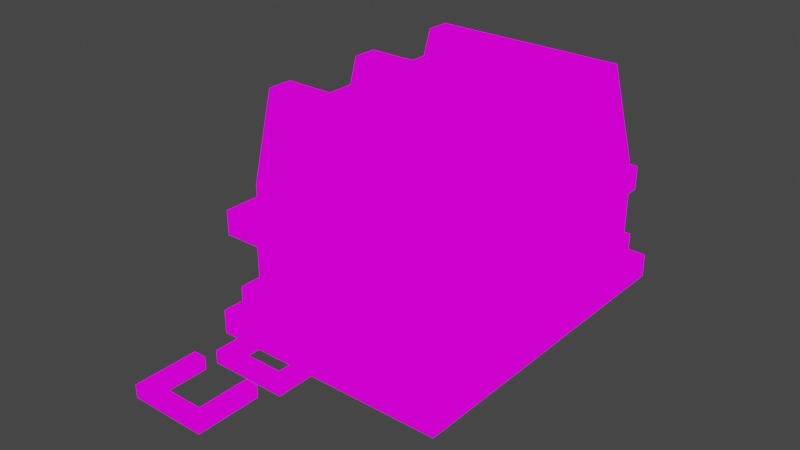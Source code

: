 # Source: coffre.blend  (saved by Blender 2.90.8; exported with 4.5.12 LTS)
import bpy
from mathutils import Matrix  # noqa: F401  (used for matrix-valued properties, if any)

bpy.ops.wm.read_factory_settings(use_empty=True)
scene = bpy.context.scene
scene.name = 'Scene'

# ---- collections
col_collection = bpy.data.collections.new('Collection'); scene.collection.children.link(col_collection)

# ---- images (referenced by path relative to the original .blend; pixels are not part of the script)
import os
ASSET_DIR = os.environ.get("B2B_ASSET_DIR", "")  # directory of the original .blend (textures are referenced by path, not embedded)
HERE = os.path.dirname(os.path.abspath(__file__))  # packed textures are extracted next to this script under _unpacked/

def load_image(name, relpath, width, height, colorspace="sRGB"):
    """Load a texture the original file referenced (path relative to the .blend, or extracted next to this script)."""
    p = next((c for c in (os.path.join(HERE, relpath), os.path.join(ASSET_DIR, relpath)) if relpath and os.path.exists(c)), "")
    if p:
        img = bpy.data.images.load(p, check_existing=True)
        img.name = name
    else:  # same state as the original file: an image datablock whose file is absent (Cycles renders it pink)
        img = bpy.data.images.new(name, width, height)
        img.source = "FILE"
        img.filepath = "//" + (relpath or name)
    img.colorspace_settings.name = colorspace
    return img
img_pixeltexturegrid_256_png_004 = load_image('PixelTextureGrid_256.png.004', 'PixelTextureGrid_256.png', 1024, 1024, 'sRGB')
img_pixeltexturegrid_256_png_005 = load_image('PixelTextureGrid_256.png.005', 'PixelTextureGrid_256.png', 1024, 1024, 'sRGB')
img_pixeltexturegrid_256_png_006 = load_image('PixelTextureGrid_256.png.006', 'PixelTextureGrid_256.png', 1024, 1024, 'sRGB')
img_pixeltexturegrid_256_png_009 = load_image('PixelTextureGrid_256.png.009', 'PixelTextureGrid_256.png', 1024, 1024, 'sRGB')
img_pixeltexturegrid_256_png_010 = load_image('PixelTextureGrid_256.png.010', 'PixelTextureGrid_256.png', 1024, 1024, 'sRGB')
img_pixeltexturegrid_256_png_013 = load_image('PixelTextureGrid_256.png.013', 'PixelTextureGrid_256.png', 1024, 1024, 'sRGB')
img_pixeltexturegrid_256_png_014 = load_image('PixelTextureGrid_256.png.014', 'PixelTextureGrid_256.png', 1024, 1024, 'sRGB')
img_pixeltexturegrid_48_png = load_image('PixelTextureGrid_48.png', 'PixelTextureGrid_48.png', 1024, 1024, 'sRGB')
img_pixeltexturegrid_256_png_016 = load_image('PixelTextureGrid_256.png.016', 'PixelTextureGrid_256.png', 1024, 1024, 'sRGB')
img_pixeltexturegrid_256_png_018 = load_image('PixelTextureGrid_256.png.018', 'PixelTextureGrid_256.png', 1024, 1024, 'sRGB')
img_pixeltexturegrid_256_png_020 = load_image('PixelTextureGrid_256.png.020', 'PixelTextureGrid_256.png', 1024, 1024, 'sRGB')

# ---- materials (node trees are filled in below, after node groups)
mat_material_003 = bpy.data.materials.new('Material.003')
mat_material_003.alpha_threshold = 0.0
mat_material_003.use_transparent_shadow = False
mat_material_003.line_color = (0.0, 0.0, 0.0, 1.0)
mat_material_004 = bpy.data.materials.new('Material.004')
mat_material_004.alpha_threshold = 0.0
mat_material_004.use_transparent_shadow = False
mat_material_004.line_color = (0.0, 0.0, 0.0, 1.0)
mat_material_005 = bpy.data.materials.new('Material.005')
mat_material_005.alpha_threshold = 0.0
mat_material_005.use_transparent_shadow = False
mat_material_005.line_color = (0.0, 0.0, 0.0, 1.0)
mat_material_008 = bpy.data.materials.new('Material.008')
mat_material_008.alpha_threshold = 0.0
mat_material_008.use_transparent_shadow = False
mat_material_008.line_color = (0.0, 0.0, 0.0, 1.0)
mat_material_009 = bpy.data.materials.new('Material.009')
mat_material_009.alpha_threshold = 0.0
mat_material_009.use_transparent_shadow = False
mat_material_009.line_color = (0.0, 0.0, 0.0, 1.0)
mat_material_012 = bpy.data.materials.new('Material.012')
mat_material_012.alpha_threshold = 0.0
mat_material_012.use_transparent_shadow = False
mat_material_012.line_color = (0.0, 0.0, 0.0, 1.0)
mat_material_013 = bpy.data.materials.new('Material.013')
mat_material_013.alpha_threshold = 0.0
mat_material_013.use_transparent_shadow = False
mat_material_013.line_color = (0.0, 0.0, 0.0, 1.0)
mat_material_014 = bpy.data.materials.new('Material.014')
mat_material_014.alpha_threshold = 0.0
mat_material_014.use_transparent_shadow = False
mat_material_014.line_color = (0.0, 0.0, 0.0, 1.0)
mat_material_015 = bpy.data.materials.new('Material.015')
mat_material_015.alpha_threshold = 0.0
mat_material_015.use_transparent_shadow = False
mat_material_015.line_color = (0.0, 0.0, 0.0, 1.0)
mat_material_017 = bpy.data.materials.new('Material.017')
mat_material_017.alpha_threshold = 0.0
mat_material_017.use_transparent_shadow = False
mat_material_017.line_color = (0.0, 0.0, 0.0, 1.0)
mat_material_018 = bpy.data.materials.new('Material.018')
mat_material_018.alpha_threshold = 0.0
mat_material_018.use_transparent_shadow = False
mat_material_018.line_color = (0.0, 0.0, 0.0, 1.0)
mat_material_019 = bpy.data.materials.new('Material.019')
mat_material_019.alpha_threshold = 0.0
mat_material_019.use_transparent_shadow = False
mat_material_019.line_color = (0.0, 0.0, 0.0, 1.0)

# ---- material node trees
mat_material_003.use_nodes = True; mat_material_003.node_tree.nodes.clear()
_N = mat_material_003.node_tree.nodes; _L = mat_material_003.node_tree.links
n0 = _N.new('ShaderNodeOutputMaterial'); n0.name = 'Material Output'; n0.location = (300, 300)
n1 = _N.new('ShaderNodeEmission'); n1.name = 'Emission'; n1.location = (10, 300)
n2 = _N.new('ShaderNodeTexImage'); n2.name = 'Image Texture'; n2.location = (-280, 280)
n2.image = img_pixeltexturegrid_256_png_004
n2.interpolation = 'Closest'
_L.new(n1.outputs[0], n0.inputs[0])
_L.new(n2.outputs[0], n1.inputs[0])
n0.is_active_output = True
mat_material_004.use_nodes = True; mat_material_004.node_tree.nodes.clear()
_N = mat_material_004.node_tree.nodes; _L = mat_material_004.node_tree.links
n0 = _N.new('ShaderNodeOutputMaterial'); n0.name = 'Material Output'; n0.location = (300, 300)
n1 = _N.new('ShaderNodeEmission'); n1.name = 'Emission'; n1.location = (10, 300)
n2 = _N.new('ShaderNodeTexImage'); n2.name = 'Image Texture'; n2.location = (-280, 280)
n2.image = img_pixeltexturegrid_256_png_005
n2.interpolation = 'Closest'
_L.new(n1.outputs[0], n0.inputs[0])
_L.new(n2.outputs[0], n1.inputs[0])
n0.is_active_output = True
mat_material_005.use_nodes = True; mat_material_005.node_tree.nodes.clear()
_N = mat_material_005.node_tree.nodes; _L = mat_material_005.node_tree.links
n0 = _N.new('ShaderNodeOutputMaterial'); n0.name = 'Material Output'; n0.location = (300, 300)
n1 = _N.new('ShaderNodeEmission'); n1.name = 'Emission'; n1.location = (10, 300)
n2 = _N.new('ShaderNodeTexImage'); n2.name = 'Image Texture'; n2.location = (-280, 280)
n2.image = img_pixeltexturegrid_256_png_006
n2.interpolation = 'Closest'
_L.new(n1.outputs[0], n0.inputs[0])
_L.new(n2.outputs[0], n1.inputs[0])
n0.is_active_output = True
mat_material_008.use_nodes = True; mat_material_008.node_tree.nodes.clear()
_N = mat_material_008.node_tree.nodes; _L = mat_material_008.node_tree.links
n0 = _N.new('ShaderNodeOutputMaterial'); n0.name = 'Material Output'; n0.location = (300, 300)
n1 = _N.new('ShaderNodeEmission'); n1.name = 'Emission'; n1.location = (10, 300)
n2 = _N.new('ShaderNodeTexImage'); n2.name = 'Image Texture'; n2.location = (-280, 280)
n2.image = img_pixeltexturegrid_256_png_009
n2.interpolation = 'Closest'
_L.new(n1.outputs[0], n0.inputs[0])
_L.new(n2.outputs[0], n1.inputs[0])
n0.is_active_output = True
mat_material_009.use_nodes = True; mat_material_009.node_tree.nodes.clear()
_N = mat_material_009.node_tree.nodes; _L = mat_material_009.node_tree.links
n0 = _N.new('ShaderNodeOutputMaterial'); n0.name = 'Material Output'; n0.location = (300, 300)
n1 = _N.new('ShaderNodeEmission'); n1.name = 'Emission'; n1.location = (10, 300)
n2 = _N.new('ShaderNodeTexImage'); n2.name = 'Image Texture'; n2.location = (-280, 280)
n2.image = img_pixeltexturegrid_256_png_010
n2.interpolation = 'Closest'
_L.new(n1.outputs[0], n0.inputs[0])
_L.new(n2.outputs[0], n1.inputs[0])
n0.is_active_output = True
mat_material_012.use_nodes = True; mat_material_012.node_tree.nodes.clear()
_N = mat_material_012.node_tree.nodes; _L = mat_material_012.node_tree.links
n0 = _N.new('ShaderNodeOutputMaterial'); n0.name = 'Material Output'; n0.location = (300, 300)
n1 = _N.new('ShaderNodeEmission'); n1.name = 'Emission'; n1.location = (10, 300)
n2 = _N.new('ShaderNodeTexImage'); n2.name = 'Image Texture'; n2.location = (-280, 280)
n2.image = img_pixeltexturegrid_256_png_013
n2.interpolation = 'Closest'
_L.new(n1.outputs[0], n0.inputs[0])
_L.new(n2.outputs[0], n1.inputs[0])
n0.is_active_output = True
mat_material_013.use_nodes = True; mat_material_013.node_tree.nodes.clear()
_N = mat_material_013.node_tree.nodes; _L = mat_material_013.node_tree.links
n0 = _N.new('ShaderNodeOutputMaterial'); n0.name = 'Material Output'; n0.location = (300, 300)
n1 = _N.new('ShaderNodeEmission'); n1.name = 'Emission'; n1.location = (10, 300)
n2 = _N.new('ShaderNodeTexImage'); n2.name = 'Image Texture'; n2.location = (-280, 280)
n2.image = img_pixeltexturegrid_256_png_014
n2.interpolation = 'Closest'
_L.new(n1.outputs[0], n0.inputs[0])
_L.new(n2.outputs[0], n1.inputs[0])
n0.is_active_output = True
mat_material_014.use_nodes = True; mat_material_014.node_tree.nodes.clear()
_N = mat_material_014.node_tree.nodes; _L = mat_material_014.node_tree.links
n0 = _N.new('ShaderNodeOutputMaterial'); n0.name = 'Material Output'; n0.location = (300, 300)
n1 = _N.new('ShaderNodeEmission'); n1.name = 'Emission'; n1.location = (10, 300)
n2 = _N.new('ShaderNodeTexImage'); n2.name = 'Image Texture'; n2.location = (-280, 280)
n2.image = img_pixeltexturegrid_48_png
n2.interpolation = 'Closest'
_L.new(n1.outputs[0], n0.inputs[0])
_L.new(n2.outputs[0], n1.inputs[0])
n0.is_active_output = True
mat_material_015.use_nodes = True; mat_material_015.node_tree.nodes.clear()
_N = mat_material_015.node_tree.nodes; _L = mat_material_015.node_tree.links
n0 = _N.new('ShaderNodeOutputMaterial'); n0.name = 'Material Output'; n0.location = (300, 300)
n1 = _N.new('ShaderNodeEmission'); n1.name = 'Emission'; n1.location = (10, 300)
n2 = _N.new('ShaderNodeTexImage'); n2.name = 'Image Texture'; n2.location = (-280, 280)
n2.image = img_pixeltexturegrid_256_png_016
n2.interpolation = 'Closest'
_L.new(n1.outputs[0], n0.inputs[0])
_L.new(n2.outputs[0], n1.inputs[0])
n0.is_active_output = True
mat_material_017.use_nodes = True; mat_material_017.node_tree.nodes.clear()
_N = mat_material_017.node_tree.nodes; _L = mat_material_017.node_tree.links
n0 = _N.new('ShaderNodeOutputMaterial'); n0.name = 'Material Output'; n0.location = (300, 300)
n1 = _N.new('ShaderNodeEmission'); n1.name = 'Emission'; n1.location = (10, 300)
n2 = _N.new('ShaderNodeTexImage'); n2.name = 'Image Texture'; n2.location = (-280, 280)
n2.image = img_pixeltexturegrid_256_png_018
n2.interpolation = 'Closest'
_L.new(n1.outputs[0], n0.inputs[0])
_L.new(n2.outputs[0], n1.inputs[0])
n0.is_active_output = True
mat_material_018.use_nodes = True; mat_material_018.node_tree.nodes.clear()
_N = mat_material_018.node_tree.nodes; _L = mat_material_018.node_tree.links
n0 = _N.new('ShaderNodeOutputMaterial'); n0.name = 'Material Output'; n0.location = (300, 300)
n1 = _N.new('ShaderNodeEmission'); n1.name = 'Emission'; n1.location = (10, 300)
n2 = _N.new('ShaderNodeTexImage'); n2.name = 'Image Texture'; n2.location = (-280, 280)
n2.image = img_pixeltexturegrid_48_png
n2.interpolation = 'Closest'
_L.new(n1.outputs[0], n0.inputs[0])
_L.new(n2.outputs[0], n1.inputs[0])
n0.is_active_output = True
mat_material_019.use_nodes = True; mat_material_019.node_tree.nodes.clear()
_N = mat_material_019.node_tree.nodes; _L = mat_material_019.node_tree.links
n0 = _N.new('ShaderNodeOutputMaterial'); n0.name = 'Material Output'; n0.location = (300, 300)
n1 = _N.new('ShaderNodeEmission'); n1.name = 'Emission'; n1.location = (10, 300)
n2 = _N.new('ShaderNodeTexImage'); n2.name = 'Image Texture'; n2.location = (-280, 280)
n2.image = img_pixeltexturegrid_256_png_020
n2.interpolation = 'Closest'
_L.new(n1.outputs[0], n0.inputs[0])
_L.new(n2.outputs[0], n1.inputs[0])
n0.is_active_output = True

# ---- world
world_world = bpy.data.worlds.new('World'); scene.world = world_world
world_world.use_nodes = True; world_world.node_tree.nodes.clear()
_N = world_world.node_tree.nodes; _L = world_world.node_tree.links
n0 = _N.new('ShaderNodeOutputWorld'); n0.name = 'World Output'; n0.location = (300, 300)
n1 = _N.new('ShaderNodeBackground'); n1.name = 'Background'; n1.location = (10, 300)
n1.inputs[0].default_value = (0.05088, 0.05088, 0.05088, 1.0)
_L.new(n1.outputs[0], n0.inputs[0])
n0.is_active_output = True
world_world.color = (0.05088, 0.05088, 0.05088)
world_world.use_sun_shadow = False
world_world.sun_shadow_jitter_overblur = 0.0

# ---- meshes
me_cube_004 = bpy.data.meshes.new('Cube.004')
me_cube_004.from_pydata([(0.1922, 0.6443, 0.03682), (0.1922, 0.6443, 0.01119), (0.1922, 0.2855, 0.03682), (0.1922, 0.2855, 0.01119), (-0.06407, 0.6443, 0.03682), (-0.06407, 0.6443, 0.01119), (-0.06407, 0.2855, 0.03682), (-0.06407, 0.2855, 0.01119)], [], [(5, 1, 3, 7), (5, 4, 0, 1), (7, 6, 4, 5), (3, 2, 6, 7), (0, 4, 6, 2), (1, 0, 2, 3)])
_uv = me_cube_004.uv_layers.new(name='UVMap')
_uv.uv.foreach_set('vector', [0.375, 0.0, 0.625, 0.0, 0.625, 0.25, 0.375, 0.25, 0.375, 0.25, 0.625, 0.25, 0.625, 0.5, 0.375, 0.5, 0.375, 0.5, 0.625, 0.5, 0.625, 0.75, 0.375, 0.75, 0.375, 0.75, 0.625, 0.75, 0.625, 1.0, 0.375, 1.0, 0.125, 0.5, 0.375, 0.5, 0.375, 0.75, 0.125, 0.75, 0.625, 0.5, 0.875, 0.5, 0.875, 0.75, 0.625, 0.75])
me_cube_004.materials.append(mat_material_003)
me_cube_004.use_remesh_fix_poles = True
me_cube_004.use_remesh_preserve_attributes = False
me_cube_004.use_mirror_vertex_groups = False
me_cube_004.update()
me_cube_005 = bpy.data.meshes.new('Cube.005')
me_cube_005.from_pydata([(0.1666, 0.3367, 0.2547), (0.1666, 0.3624, 0.2547), (0.1922, 0.3367, 0.03682), (0.1922, 0.3624, 0.03682), (-0.03844, 0.3367, 0.2547), (-0.03844, 0.3624, 0.2547), (-0.06407, 0.3367, 0.03682), (-0.06407, 0.3624, 0.03682), (0.1922, 0.3367, 0.1521), (0.1922, 0.3624, 0.1521), (-0.06407, 0.3367, 0.1521), (-0.06407, 0.3624, 0.1521)], [], [(11, 9, 3, 7), (5, 4, 0, 1), (11, 10, 4, 5), (3, 2, 6, 7), (8, 10, 6, 2), (9, 8, 2, 3), (1, 0, 8, 9), (0, 4, 10, 8), (7, 6, 10, 11), (5, 1, 9, 11)])
_uv = me_cube_005.uv_layers.new(name='UVMap')
_uv.uv.foreach_set('vector', [0.3755, 0.1186, 0.6255, 0.1186, 0.625, 0.25, 0.375, 0.25, 0.375, 0.25, 0.625, 0.25, 0.625, 0.5, 0.375, 0.5, 0.375, 0.6314, 0.625, 0.6314, 0.625, 0.75, 0.375, 0.75, 0.375, 0.75, 0.625, 0.75, 0.625, 1.0, 0.375, 1.0, 0.1245, 0.6186, 0.3745, 0.6186, 0.375, 0.75, 0.125, 0.75, 0.625, 0.6186, 0.875, 0.6186, 0.875, 0.75, 0.625, 0.75, 0.625, 0.5, 0.875, 0.5, 0.875, 0.6186, 0.625, 0.6186, 0.125, 0.5, 0.375, 0.5, 0.3745, 0.6186, 0.1245, 0.6186, 0.375, 0.5, 0.625, 0.5, 0.625, 0.6314, 0.375, 0.6314, 0.375, 0.0, 0.625, 0.0, 0.6255, 0.1186, 0.3755, 0.1186])
me_cube_005.materials.append(mat_material_004)
me_cube_005.use_remesh_fix_poles = True
me_cube_005.use_remesh_preserve_attributes = False
me_cube_005.use_mirror_vertex_groups = False
me_cube_005.update()
me_cube_006 = bpy.data.meshes.new('Cube.006')
me_cube_006.from_pydata([(0.07689, 0.1317, 0.04963), (0.07689, 0.1317, 0.06244), (0.07689, 0.1445, 0.04963), (0.07689, 0.1445, 0.06244), (0.0, 0.1317, 0.04963), (0.0, 0.1317, 0.06244), (0.0, 0.1445, 0.04963), (0.0, 0.1445, 0.06244), (0.06407, 0.1445, 0.04963), (0.06407, 0.1445, 0.06244), (0.06407, 0.1317, 0.04963), (0.06407, 0.1317, 0.06244), (0.01281, 0.1445, 0.04963), (0.01281, 0.1317, 0.06244), (0.01281, 0.1445, 0.06244), (0.01281, 0.1317, 0.04963), (0.01281, 0.1958, 0.04963), (0.0, 0.1958, 0.04963), (0.0, 0.1958, 0.06244), (0.01281, 0.1958, 0.06244), (0.06407, 0.1958, 0.06244), (0.07689, 0.1958, 0.06244), (0.07689, 0.1958, 0.04963), (0.06407, 0.1958, 0.04963)], [], [(11, 1, 3, 9), (11, 10, 0, 1), (7, 6, 4, 5), (14, 12, 16, 19), (15, 4, 6, 12), (1, 0, 2, 3), (0, 10, 8, 2), (9, 3, 21, 20), (13, 15, 10, 11), (13, 11, 9, 14), (5, 13, 14, 7), (5, 4, 15, 13), (10, 15, 12, 8), (9, 8, 12, 14), (19, 16, 17, 18), (6, 7, 18, 17), (12, 6, 17, 16), (7, 14, 19, 18), (21, 22, 23, 20), (2, 8, 23, 22), (8, 9, 20, 23), (3, 2, 22, 21)])
_uv = me_cube_006.uv_layers.new(name='UVMap')
_uv.uv.foreach_set('vector', [0.591, -2.233e-08, 0.625, 0.0, 0.625, 0.25, 0.591, 0.25, 0.375, 0.466, 0.625, 0.466, 0.625, 0.5, 0.375, 0.5, 0.375, 0.5, 0.625, 0.5, 0.625, 0.75, 0.375, 0.75, 0.375, 0.9536, 0.625, 0.9536, 0.625, 0.9536, 0.375, 0.9536, 0.3286, 0.5, 0.375, 0.5, 0.375, 0.75, 0.3286, 0.75, 0.625, 0.5, 0.875, 0.5, 0.875, 0.75, 0.625, 0.75, 0.125, 0.5, 0.159, 0.5, 0.159, 0.75, 0.125, 0.75, 0.591, 0.25, 0.625, 0.25, 0.625, 0.25, 0.591, 0.25, 0.375, 0.2964, 0.625, 0.2964, 0.625, 0.466, 0.375, 0.466, 0.4214, -2.397e-09, 0.591, -2.233e-08, 0.591, 0.25, 0.4214, 0.25, 0.375, 0.0, 0.4214, -2.397e-09, 0.4214, 0.25, 0.375, 0.25, 0.375, 0.25, 0.625, 0.25, 0.625, 0.2964, 0.375, 0.2964, 0.159, 0.5, 0.3286, 0.5, 0.3286, 0.75, 0.159, 0.75, 0.375, 0.784, 0.625, 0.784, 0.625, 0.9536, 0.375, 0.9536, 0.375, 0.9536, 0.625, 0.9536, 0.625, 1.0, 0.375, 1.0, 0.625, 0.5, 0.375, 0.5, 0.375, 0.5, 0.625, 0.5, 0.3286, 0.75, 0.375, 0.75, 0.375, 0.75, 0.3286, 0.75, 0.375, 0.25, 0.4214, 0.25, 0.4214, 0.25, 0.375, 0.25, 0.375, 0.75, 0.625, 0.75, 0.625, 0.784, 0.375, 0.784, 0.125, 0.75, 0.159, 0.75, 0.159, 0.75, 0.125, 0.75, 0.625, 0.784, 0.375, 0.784, 0.375, 0.784, 0.625, 0.784, 0.625, 0.75, 0.875, 0.75, 0.875, 0.75, 0.625, 0.75])
me_cube_006.materials.append(mat_material_005)
me_cube_006.use_remesh_fix_poles = True
me_cube_006.use_remesh_preserve_attributes = False
me_cube_006.use_mirror_vertex_groups = False
me_cube_006.update()
me_cube_009 = bpy.data.meshes.new('Cube.009')
me_cube_009.from_pydata([(0.1927, 0.3281, 0.06412), (0.1927, 0.3281, 0.03849), (0.1927, 0.3024, 0.06412), (0.1927, 0.3024, 0.03849), (0.1671, 0.3281, 0.06412), (0.1671, 0.3281, 0.03849), (0.1671, 0.3024, 0.06412), (0.1671, 0.3024, 0.03849)], [], [(5, 1, 3, 7), (5, 4, 0, 1), (7, 6, 4, 5), (3, 2, 6, 7), (0, 4, 6, 2), (1, 0, 2, 3)])
_uv = me_cube_009.uv_layers.new(name='UVMap')
_uv.uv.foreach_set('vector', [0.375, 0.0, 0.625, 0.0, 0.625, 0.25, 0.375, 0.25, 0.375, 0.25, 0.625, 0.25, 0.625, 0.5, 0.375, 0.5, 0.375, 0.5, 0.625, 0.5, 0.625, 0.75, 0.375, 0.75, 0.375, 0.75, 0.625, 0.75, 0.625, 1.0, 0.375, 1.0, 0.125, 0.5, 0.375, 0.5, 0.375, 0.75, 0.125, 0.75, 0.625, 0.5, 0.875, 0.5, 0.875, 0.75, 0.625, 0.75])
me_cube_009.materials.append(mat_material_008)
me_cube_009.use_remesh_fix_poles = True
me_cube_009.use_remesh_preserve_attributes = False
me_cube_009.use_mirror_vertex_groups = False
me_cube_009.update()
me_cube_010 = bpy.data.meshes.new('Cube.010')
me_cube_010.from_pydata([(0.3977, 0.6356, 0.06412), (0.3977, 0.6356, 0.03849), (0.3977, 0.61, 0.06412), (0.3977, 0.61, 0.03849), (0.3721, 0.6356, 0.06412), (0.3721, 0.6356, 0.03849), (0.3721, 0.61, 0.06412), (0.3721, 0.61, 0.03849)], [], [(5, 1, 3, 7), (5, 4, 0, 1), (7, 6, 4, 5), (3, 2, 6, 7), (0, 4, 6, 2), (1, 0, 2, 3)])
_uv = me_cube_010.uv_layers.new(name='UVMap')
_uv.uv.foreach_set('vector', [0.375, 0.0, 0.625, 0.0, 0.625, 0.25, 0.375, 0.25, 0.375, 0.25, 0.625, 0.25, 0.625, 0.5, 0.375, 0.5, 0.375, 0.5, 0.625, 0.5, 0.625, 0.75, 0.375, 0.75, 0.375, 0.75, 0.625, 0.75, 0.625, 1.0, 0.375, 1.0, 0.125, 0.5, 0.375, 0.5, 0.375, 0.75, 0.125, 0.75, 0.625, 0.5, 0.875, 0.5, 0.875, 0.75, 0.625, 0.75])
me_cube_010.materials.append(mat_material_009)
me_cube_010.use_remesh_fix_poles = True
me_cube_010.use_remesh_preserve_attributes = False
me_cube_010.use_mirror_vertex_groups = False
me_cube_010.update()
me_cube_013 = bpy.data.meshes.new('Cube.013')
me_cube_013.from_pydata([(0.141, 0.9867, 0.02563), (0.1666, 0.9995, -0.1922), (0.141, 0.7048, 0.02563), (0.1666, 0.692, -0.1922), (-0.01281, 0.9867, 0.02563), (-0.03844, 0.9995, -0.1922), (-0.01281, 0.7048, 0.02563), (-0.03844, 0.692, -0.1922), (0.1666, 0.692, -0.07689), (0.1666, 0.9995, -0.07689), (-0.03844, 0.9995, -0.07689), (-0.03844, 0.692, -0.07689)], [], [(5, 1, 3, 7), (10, 4, 0, 9), (11, 6, 4, 10), (8, 2, 6, 11), (0, 4, 6, 2), (9, 0, 2, 8), (1, 9, 8, 3), (3, 8, 11, 7), (7, 11, 10, 5), (5, 10, 9, 1)])
_uv = me_cube_013.uv_layers.new(name='UVMap')
_uv.uv.foreach_set('vector', [0.375, 0.0, 0.625, 0.0, 0.625, 0.25, 0.375, 0.25, 0.5, 0.25, 0.625, 0.25, 0.625, 0.5, 0.5, 0.5, 0.5, 0.5, 0.625, 0.5, 0.625, 0.75, 0.5, 0.75, 0.5, 0.75, 0.625, 0.75, 0.625, 1.0, 0.5, 1.0, 0.125, 0.5, 0.375, 0.5, 0.375, 0.75, 0.125, 0.75, 0.75, 0.5, 0.875, 0.5, 0.875, 0.75, 0.75, 0.75, 0.625, 0.5, 0.75, 0.5, 0.75, 0.75, 0.625, 0.75, 0.375, 0.75, 0.5, 0.75, 0.5, 1.0, 0.375, 1.0, 0.375, 0.5, 0.5, 0.5, 0.5, 0.75, 0.375, 0.75, 0.375, 0.25, 0.5, 0.25, 0.5, 0.5, 0.375, 0.5])
me_cube_013.materials.append(mat_material_012)
me_cube_013.use_remesh_fix_poles = True
me_cube_013.use_remesh_preserve_attributes = False
me_cube_013.use_mirror_vertex_groups = False
me_cube_013.update()
me_cube_014 = bpy.data.meshes.new('Cube.014')
me_cube_014.from_pydata([(0.1922, 0.4741, 0.06407), (0.1922, 0.4741, 0.03844), (0.1922, 0.4485, 0.06407), (0.1922, 0.4485, 0.03844), (0.1666, 0.4741, 0.06407), (0.1666, 0.4741, 0.03844), (0.1666, 0.4485, 0.06407), (0.1666, 0.4485, 0.03844)], [], [(5, 1, 3, 7), (5, 4, 0, 1), (7, 6, 4, 5), (3, 2, 6, 7), (0, 4, 6, 2), (1, 0, 2, 3)])
_uv = me_cube_014.uv_layers.new(name='UVMap')
_uv.uv.foreach_set('vector', [0.375, 0.0, 0.625, 0.0, 0.625, 0.25, 0.375, 0.25, 0.375, 0.25, 0.625, 0.25, 0.625, 0.5, 0.375, 0.5, 0.375, 0.5, 0.625, 0.5, 0.625, 0.75, 0.375, 0.75, 0.375, 0.75, 0.625, 0.75, 0.625, 1.0, 0.375, 1.0, 0.125, 0.5, 0.375, 0.5, 0.375, 0.75, 0.125, 0.75, 0.625, 0.5, 0.875, 0.5, 0.875, 0.75, 0.625, 0.75])
me_cube_014.materials.append(mat_material_013)
me_cube_014.use_remesh_fix_poles = True
me_cube_014.use_remesh_preserve_attributes = False
me_cube_014.use_mirror_vertex_groups = False
me_cube_014.update()
me_cube_015 = bpy.data.meshes.new('Cube.015')
me_cube_015.from_pydata([(0.1794, 0.6315, 0.1393), (0.1794, 0.6315, 0.1137), (0.1794, 0.2983, 0.1393), (0.1794, 0.2983, 0.1137), (-0.06407, 0.6315, 0.1393), (-0.06407, 0.6315, 0.1137), (-0.06407, 0.2983, 0.1393), (-0.06407, 0.2983, 0.1137), (0.1794, 0.2983, 0.1265), (0.1794, 0.6315, 0.1265), (-0.06407, 0.6315, 0.1265), (-0.06407, 0.2983, 0.1265), (0.1922, 0.4392, 0.1137), (0.1922, 0.4392, 0.165), (0.1922, 0.4905, 0.1137), (0.1922, 0.4905, 0.165), (0.205, 0.4392, 0.1137), (0.205, 0.4392, 0.165), (0.205, 0.4905, 0.1137), (0.205, 0.4905, 0.165)], [], [(5, 1, 3, 7), (10, 4, 0, 9), (11, 6, 4, 10), (8, 2, 6, 11), (0, 4, 6, 2), (9, 0, 2, 8), (1, 9, 8, 3), (3, 8, 11, 7), (7, 11, 10, 5), (5, 10, 9, 1), (12, 13, 15, 14), (14, 15, 19, 18), (18, 19, 17, 16), (16, 17, 13, 12), (14, 18, 16, 12), (19, 15, 13, 17)])
_uv = me_cube_015.uv_layers.new(name='UVMap')
_uv.uv.foreach_set('vector', [0.375, 0.0, 0.625, 0.0, 0.625, 0.25, 0.375, 0.25, 0.5, 0.25, 0.625, 0.25, 0.625, 0.5, 0.5, 0.5, 0.5, 0.5, 0.625, 0.5, 0.625, 0.75, 0.5, 0.75, 0.5, 0.75, 0.625, 0.75, 0.625, 1.0, 0.5, 1.0, 0.125, 0.5, 0.375, 0.5, 0.375, 0.75, 0.125, 0.75, 0.75, 0.5, 0.875, 0.5, 0.875, 0.75, 0.75, 0.75, 0.625, 0.5, 0.75, 0.5, 0.75, 0.75, 0.625, 0.75, 0.375, 0.75, 0.5, 0.75, 0.5, 1.0, 0.375, 1.0, 0.375, 0.5, 0.5, 0.5, 0.5, 0.75, 0.375, 0.75, 0.375, 0.25, 0.5, 0.25, 0.5, 0.5, 0.375, 0.5, 0.375, 0.0, 0.625, 0.0, 0.625, 0.25, 0.375, 0.25, 0.375, 0.25, 0.625, 0.25, 0.625, 0.5, 0.375, 0.5, 0.375, 0.5, 0.625, 0.5, 0.625, 0.75, 0.375, 0.75, 0.375, 0.75, 0.625, 0.75, 0.625, 1.0, 0.375, 1.0, 0.125, 0.5, 0.375, 0.5, 0.375, 0.75, 0.125, 0.75, 0.625, 0.5, 0.875, 0.5, 0.875, 0.75, 0.625, 0.75])
me_cube_015.materials.append(mat_material_014)
me_cube_015.use_remesh_fix_poles = True
me_cube_015.use_remesh_preserve_attributes = False
me_cube_015.use_mirror_vertex_groups = False
me_cube_015.update()
me_cube_016 = bpy.data.meshes.new('Cube.016')
me_cube_016.from_pydata([(0.1538, 0.2947, 0.2563), (0.1538, 0.3204, 0.2563), (0.1794, 0.2947, 0.03844), (0.1794, 0.3204, 0.03844), (-0.05126, 0.2947, 0.2563), (-0.05126, 0.3204, 0.2563), (-0.07689, 0.2947, 0.03844), (-0.07689, 0.3204, 0.03844), (0.1794, 0.2947, 0.1538), (0.1794, 0.3204, 0.1538), (-0.07689, 0.2947, 0.1538), (-0.07689, 0.3204, 0.1538)], [], [(11, 9, 3, 7), (5, 4, 0, 1), (11, 10, 4, 5), (3, 2, 6, 7), (8, 10, 6, 2), (9, 8, 2, 3), (1, 0, 8, 9), (0, 4, 10, 8), (7, 6, 10, 11), (5, 1, 9, 11)])
_uv = me_cube_016.uv_layers.new(name='UVMap')
_uv.uv.foreach_set('vector', [0.375, 0.125, 0.625, 0.125, 0.625, 0.25, 0.375, 0.25, 0.375, 0.25, 0.625, 0.25, 0.625, 0.5, 0.375, 0.5, 0.375, 0.625, 0.625, 0.625, 0.625, 0.75, 0.375, 0.75, 0.375, 0.75, 0.625, 0.75, 0.625, 1.0, 0.375, 1.0, 0.125, 0.625, 0.375, 0.625, 0.375, 0.75, 0.125, 0.75, 0.625, 0.625, 0.875, 0.625, 0.875, 0.75, 0.625, 0.75, 0.625, 0.5, 0.875, 0.5, 0.875, 0.625, 0.625, 0.625, 0.125, 0.5, 0.375, 0.5, 0.375, 0.625, 0.125, 0.625, 0.375, 0.5, 0.625, 0.5, 0.625, 0.625, 0.375, 0.625, 0.375, 0.0, 0.625, 0.0, 0.625, 0.125, 0.375, 0.125])
me_cube_016.materials.append(mat_material_015)
me_cube_016.use_remesh_fix_poles = True
me_cube_016.use_remesh_preserve_attributes = False
me_cube_016.use_mirror_vertex_groups = False
me_cube_016.update()
me_cube_018 = bpy.data.meshes.new('Cube.018')
me_cube_018.from_pydata([(0.1666, 0.3239, 0.2584), (0.1666, 0.3495, 0.2584), (0.1922, 0.3239, 0.04056), (0.1922, 0.3495, 0.04056), (-0.03844, 0.3239, 0.2584), (-0.03844, 0.3495, 0.2584), (-0.06407, 0.3239, 0.04056), (-0.06407, 0.3495, 0.04056), (0.1922, 0.3239, 0.1559), (0.1922, 0.3495, 0.1559), (-0.06407, 0.3239, 0.1559), (-0.06407, 0.3495, 0.1559)], [], [(11, 9, 3, 7), (5, 4, 0, 1), (11, 10, 4, 5), (3, 2, 6, 7), (8, 10, 6, 2), (9, 8, 2, 3), (1, 0, 8, 9), (0, 4, 10, 8), (7, 6, 10, 11), (5, 1, 9, 11)])
_uv = me_cube_018.uv_layers.new(name='UVMap')
_uv.uv.foreach_set('vector', [0.3755, 0.1186, 0.6255, 0.1186, 0.625, 0.25, 0.375, 0.25, 0.375, 0.25, 0.625, 0.25, 0.625, 0.5, 0.375, 0.5, 0.375, 0.6314, 0.625, 0.6314, 0.625, 0.75, 0.375, 0.75, 0.375, 0.75, 0.625, 0.75, 0.625, 1.0, 0.375, 1.0, 0.1245, 0.6186, 0.3745, 0.6186, 0.375, 0.75, 0.125, 0.75, 0.625, 0.6186, 0.875, 0.6186, 0.875, 0.75, 0.625, 0.75, 0.625, 0.5, 0.875, 0.5, 0.875, 0.6186, 0.625, 0.6186, 0.125, 0.5, 0.375, 0.5, 0.3745, 0.6186, 0.1245, 0.6186, 0.375, 0.5, 0.625, 0.5, 0.625, 0.6314, 0.375, 0.6314, 0.375, 0.0, 0.625, 0.0, 0.6255, 0.1186, 0.3755, 0.1186])
me_cube_018.materials.append(mat_material_017)
me_cube_018.use_remesh_fix_poles = True
me_cube_018.use_remesh_preserve_attributes = False
me_cube_018.use_mirror_vertex_groups = False
me_cube_018.update()
me_cube_019 = bpy.data.meshes.new('Cube.019')
me_cube_019.from_pydata([(0.1794, 0.3239, 0.06244), (0.1794, 0.3239, 0.03682), (0.1794, 0.2983, 0.06244), (0.1794, 0.2983, 0.03682), (0.1538, 0.3239, 0.06244), (0.1538, 0.3239, 0.03682), (0.1538, 0.2983, 0.06244), (0.1538, 0.2983, 0.03682)], [], [(5, 1, 3, 7), (5, 4, 0, 1), (7, 6, 4, 5), (3, 2, 6, 7), (0, 4, 6, 2), (1, 0, 2, 3)])
_uv = me_cube_019.uv_layers.new(name='UVMap')
_uv.uv.foreach_set('vector', [0.375, 0.0, 0.625, 0.0, 0.625, 0.25, 0.375, 0.25, 0.375, 0.25, 0.625, 0.25, 0.625, 0.5, 0.375, 0.5, 0.375, 0.5, 0.625, 0.5, 0.625, 0.75, 0.375, 0.75, 0.375, 0.75, 0.625, 0.75, 0.625, 1.0, 0.375, 1.0, 0.125, 0.5, 0.375, 0.5, 0.375, 0.75, 0.125, 0.75, 0.625, 0.5, 0.875, 0.5, 0.875, 0.75, 0.625, 0.75])
me_cube_019.materials.append(mat_material_018)
me_cube_019.use_remesh_fix_poles = True
me_cube_019.use_remesh_preserve_attributes = False
me_cube_019.use_mirror_vertex_groups = False
me_cube_019.update()
me_cube_020 = bpy.data.meshes.new('Cube.020')
me_cube_020.from_pydata([(0.0897, 0.2086, 0.04963), (0.0897, 0.2086, 0.06244), (0.0897, 0.2214, 0.04963), (0.0897, 0.2214, 0.06244), (0.01281, 0.2086, 0.04963), (0.01281, 0.2086, 0.06244), (0.01281, 0.2214, 0.04963), (0.01281, 0.2214, 0.06244), (0.07689, 0.2214, 0.04963), (0.07689, 0.2214, 0.06244), (0.07689, 0.2086, 0.04963), (0.07689, 0.2086, 0.06244), (0.02563, 0.2214, 0.04963), (0.02563, 0.2086, 0.06244), (0.02563, 0.2214, 0.06244), (0.02563, 0.2086, 0.04963), (0.02563, 0.2727, 0.04963), (0.01281, 0.2727, 0.04963), (0.01281, 0.2727, 0.06244), (0.02563, 0.2727, 0.06244), (0.07689, 0.2727, 0.06244), (0.0897, 0.2727, 0.06244), (0.0897, 0.2727, 0.04963), (0.07689, 0.2727, 0.04963)], [], [(11, 1, 3, 9), (11, 10, 0, 1), (7, 6, 4, 5), (14, 12, 16, 19), (15, 4, 6, 12), (1, 0, 2, 3), (0, 10, 8, 2), (9, 3, 21, 20), (13, 15, 10, 11), (13, 11, 9, 14), (5, 13, 14, 7), (5, 4, 15, 13), (10, 15, 12, 8), (9, 8, 12, 14), (19, 16, 17, 18), (6, 7, 18, 17), (12, 6, 17, 16), (7, 14, 19, 18), (21, 22, 23, 20), (2, 8, 23, 22), (8, 9, 20, 23), (3, 2, 22, 21)])
_uv = me_cube_020.uv_layers.new(name='UVMap')
_uv.uv.foreach_set('vector', [0.591, -2.233e-08, 0.625, 0.0, 0.625, 0.25, 0.591, 0.25, 0.375, 0.466, 0.625, 0.466, 0.625, 0.5, 0.375, 0.5, 0.375, 0.5, 0.625, 0.5, 0.625, 0.75, 0.375, 0.75, 0.375, 0.9536, 0.625, 0.9536, 0.625, 0.9536, 0.375, 0.9536, 0.3286, 0.5, 0.375, 0.5, 0.375, 0.75, 0.3286, 0.75, 0.625, 0.5, 0.875, 0.5, 0.875, 0.75, 0.625, 0.75, 0.125, 0.5, 0.159, 0.5, 0.159, 0.75, 0.125, 0.75, 0.591, 0.25, 0.625, 0.25, 0.625, 0.25, 0.591, 0.25, 0.375, 0.2964, 0.625, 0.2964, 0.625, 0.466, 0.375, 0.466, 0.4214, -2.397e-09, 0.591, -2.233e-08, 0.591, 0.25, 0.4214, 0.25, 0.375, 0.0, 0.4214, -2.397e-09, 0.4214, 0.25, 0.375, 0.25, 0.375, 0.25, 0.625, 0.25, 0.625, 0.2964, 0.375, 0.2964, 0.159, 0.5, 0.3286, 0.5, 0.3286, 0.75, 0.159, 0.75, 0.375, 0.784, 0.625, 0.784, 0.625, 0.9536, 0.375, 0.9536, 0.375, 0.9536, 0.625, 0.9536, 0.625, 1.0, 0.375, 1.0, 0.625, 0.5, 0.375, 0.5, 0.375, 0.5, 0.625, 0.5, 0.3286, 0.75, 0.375, 0.75, 0.375, 0.75, 0.3286, 0.75, 0.375, 0.25, 0.4214, 0.25, 0.4214, 0.25, 0.375, 0.25, 0.375, 0.75, 0.625, 0.75, 0.625, 0.784, 0.375, 0.784, 0.125, 0.75, 0.159, 0.75, 0.159, 0.75, 0.125, 0.75, 0.625, 0.784, 0.375, 0.784, 0.375, 0.784, 0.625, 0.784, 0.625, 0.75, 0.875, 0.75, 0.875, 0.75, 0.625, 0.75])
me_cube_020.materials.append(mat_material_019)
me_cube_020.use_remesh_fix_poles = True
me_cube_020.use_remesh_preserve_attributes = False
me_cube_020.use_mirror_vertex_groups = False
me_cube_020.update()

# ---- objects
ob_enchatment_shop_003 = bpy.data.objects.new('enchatment shop.003', me_cube_004)
ob_enchatment_shop_004 = bpy.data.objects.new('enchatment shop.004', me_cube_005)
ob_enchatment_shop_005 = bpy.data.objects.new('enchatment shop.005', me_cube_006)
ob_enchatment_shop_006 = bpy.data.objects.new('enchatment shop.006', me_cube_009)
ob_enchatment_shop_007 = bpy.data.objects.new('enchatment shop.007', me_cube_010)
ob_enchatment_shop_001 = bpy.data.objects.new('enchatment shop.001', me_cube_013)
ob_enchatment_shop_008 = bpy.data.objects.new('enchatment shop.008', me_cube_014)
ob_enchatment_shop_009 = bpy.data.objects.new('enchatment shop.009', me_cube_015)
ob_enchatment_shop_010 = bpy.data.objects.new('enchatment shop.010', me_cube_016)
ob_enchatment_shop_012 = bpy.data.objects.new('enchatment shop.012', me_cube_018)
ob_enchatment_shop_011 = bpy.data.objects.new('enchatment shop.011', me_cube_019)
ob_enchatment_shop_013 = bpy.data.objects.new('enchatment shop.013', me_cube_020)

# ---- transforms, parenting, visibility, modifiers, constraints
ob_enchatment_shop_003.location = (2.0, -8.517, -0.1796)
ob_enchatment_shop_003.scale = (4.877, 4.877, 4.877)
ob_enchatment_shop_003.lineart.crease_threshold = 0.0
_vg = ob_enchatment_shop_003.vertex_groups.new(name='Group')
ob_enchatment_shop_004.location = (2.0, -8.517, -0.1796)
ob_enchatment_shop_004.scale = (4.877, 4.877, 4.877)
ob_enchatment_shop_004.lineart.crease_threshold = 0.0
ob_enchatment_shop_005.location = (2.0, -8.517, -0.1796)
ob_enchatment_shop_005.scale = (4.877, 4.877, 4.877)
ob_enchatment_shop_005.lineart.crease_threshold = 0.0
ob_enchatment_shop_006.location = (0.9352, -8.538, -0.1877)
ob_enchatment_shop_006.scale = (4.877, 4.877, 4.877)
ob_enchatment_shop_006.lineart.crease_threshold = 0.0
ob_enchatment_shop_007.location = (0.9352, -8.538, -0.1877)
ob_enchatment_shop_007.scale = (4.877, 4.877, 4.877)
ob_enchatment_shop_007.lineart.crease_threshold = 0.0
ob_enchatment_shop_001.location = (2.0, -10.38, 0.875)
ob_enchatment_shop_001.scale = (4.877, 4.877, 4.877)
ob_enchatment_shop_001.lineart.crease_threshold = 0.0
ob_enchatment_shop_008.location = (0.9375, -7.75, -0.1875)
ob_enchatment_shop_008.scale = (4.877, 4.877, 4.877)
ob_enchatment_shop_008.lineart.crease_threshold = 0.0
ob_enchatment_shop_009.location = (2.0, -8.517, -0.1796)
ob_enchatment_shop_009.scale = (4.877, 4.877, 4.877)
ob_enchatment_shop_009.lineart.crease_threshold = 0.0
ob_enchatment_shop_010.location = (2.062, -7.188, -0.1875)
ob_enchatment_shop_010.scale = (4.877, 4.877, 4.877)
ob_enchatment_shop_010.lineart.crease_threshold = 0.0
ob_enchatment_shop_012.location = (2.0, -7.892, -0.1978)
ob_enchatment_shop_012.scale = (4.877, 4.877, 4.877)
ob_enchatment_shop_012.lineart.crease_threshold = 0.0
ob_enchatment_shop_011.location = (2.0, -8.517, -0.1796)
ob_enchatment_shop_011.scale = (4.877, 4.877, 4.877)
ob_enchatment_shop_011.lineart.crease_threshold = 0.0
ob_enchatment_shop_013.location = (2.0, -8.517, -0.1796)
ob_enchatment_shop_013.scale = (4.877, 4.877, 4.877)
ob_enchatment_shop_013.lineart.crease_threshold = 0.0

# ---- collection membership
col_collection.objects.link(ob_enchatment_shop_003)
col_collection.objects.link(ob_enchatment_shop_004)
col_collection.objects.link(ob_enchatment_shop_005)
col_collection.objects.link(ob_enchatment_shop_006)
col_collection.objects.link(ob_enchatment_shop_007)
col_collection.objects.link(ob_enchatment_shop_001)
col_collection.objects.link(ob_enchatment_shop_008)
col_collection.objects.link(ob_enchatment_shop_009)
col_collection.objects.link(ob_enchatment_shop_010)
col_collection.objects.link(ob_enchatment_shop_012)
col_collection.objects.link(ob_enchatment_shop_011)
col_collection.objects.link(ob_enchatment_shop_013)

# ---- scene / render settings (as saved in the file)
scene.frame_start = 1; scene.frame_end = 250; scene.frame_set(13)
scene.render.engine = 'BLENDER_EEVEE_NEXT'
scene.cycles.use_denoising = False
scene.cycles.samples = 128
scene.cycles.sampling_pattern = 'TABULATED_SOBOL'
scene.cycles.use_adaptive_sampling = False
scene.cycles.use_light_tree = False
scene.view_settings.view_transform = 'Filmic'
bpy.context.view_layer.update()

# ---- added for rendering (the .blend has no active camera): camera
cam_auto = bpy.data.cameras.new('AutoCamera')
cam_auto.lens = 50.0
cam_auto.sensor_width = 36.0
cam_auto.clip_end = 1000.0
ob_auto_camera = bpy.data.objects.new('AutoCamera', cam_auto)
scene.collection.objects.link(ob_auto_camera)
ob_auto_camera.location = (5.17784, -10.0259, 2.73602)
ob_auto_camera.rotation_euler = (1.09748, -7.21219e-08, 0.694738)
scene.camera = ob_auto_camera
bpy.context.view_layer.update()
